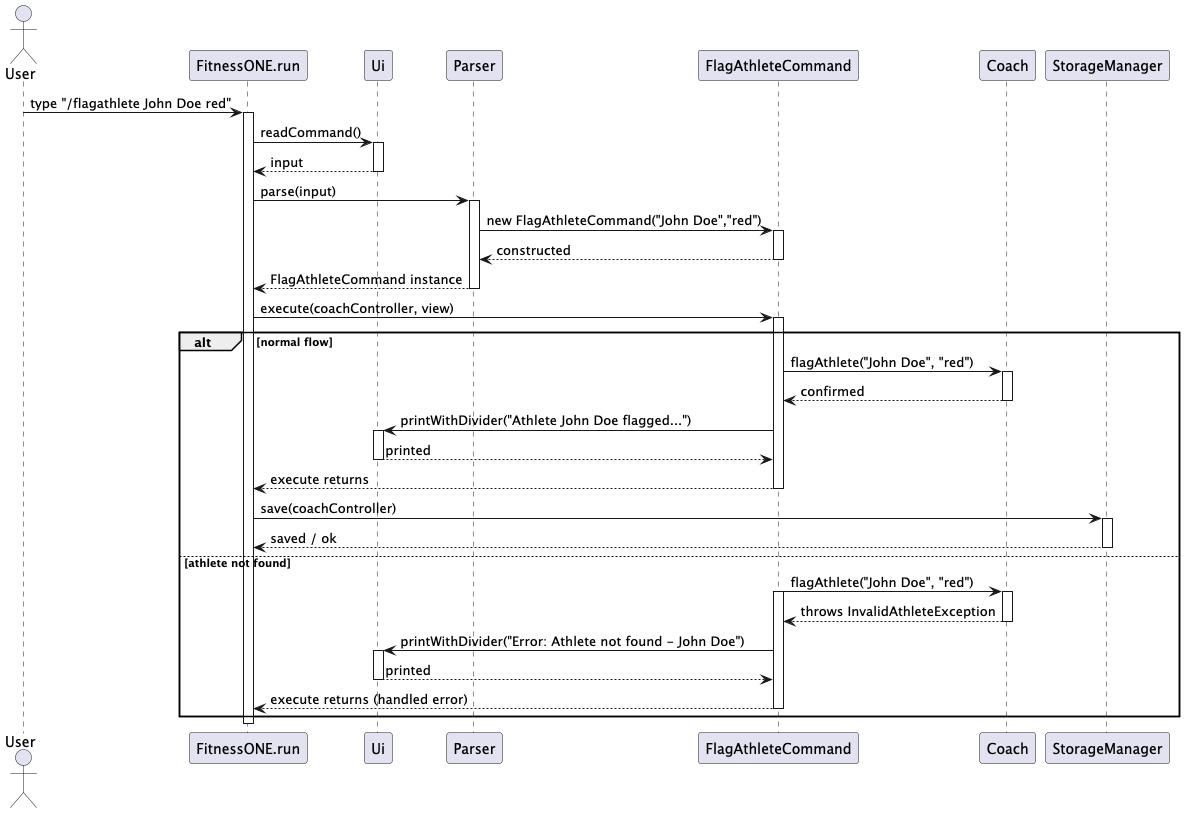

The diagram above was rendered by PlantUML. Its source (embedded in the PNG):
@startuml
actor User
participant FitnessONE as "FitnessONE.run"
participant Ui as "Ui"
participant Parser as "Parser"
participant FlagCmd as "FlagAthleteCommand"
participant Coach as "Coach"
participant Storage as "StorageManager"

User -> FitnessONE : type "/flagathlete John Doe red"
activate FitnessONE

FitnessONE -> Ui : readCommand()
activate Ui
Ui --> FitnessONE : input
deactivate Ui

FitnessONE -> Parser : parse(input)
activate Parser
' Parser constructs the command so activation bar starts at the command header
Parser -> FlagCmd ++ : new FlagAthleteCommand("John Doe","red")
FlagCmd --> Parser -- : constructed
Parser --> FitnessONE : FlagAthleteCommand instance
deactivate Parser

FitnessONE -> FlagCmd : execute(coachController, view)
activate FlagCmd

alt normal flow
    FlagCmd -> Coach : flagAthlete("John Doe", "red")
    activate Coach
    Coach --> FlagCmd : confirmed
    deactivate Coach

    FlagCmd -> Ui : printWithDivider("Athlete John Doe flagged...")
    activate Ui
    Ui --> FlagCmd : printed
    deactivate Ui

    FlagCmd --> FitnessONE : execute returns
    deactivate FlagCmd

    FitnessONE -> Storage : save(coachController)
    activate Storage
    Storage --> FitnessONE : saved / ok
    deactivate Storage
else athlete not found
    FlagCmd -> Coach : flagAthlete("John Doe", "red")
    activate FlagCmd
    activate Coach
    Coach --> FlagCmd : throws InvalidAthleteException
    deactivate Coach

    FlagCmd -> Ui : printWithDivider("Error: Athlete not found - John Doe")
    activate Ui
    Ui --> FlagCmd : printed
    deactivate Ui

    FlagCmd --> FitnessONE : execute returns (handled error)
    deactivate FlagCmd
end

deactivate FitnessONE
@enduml